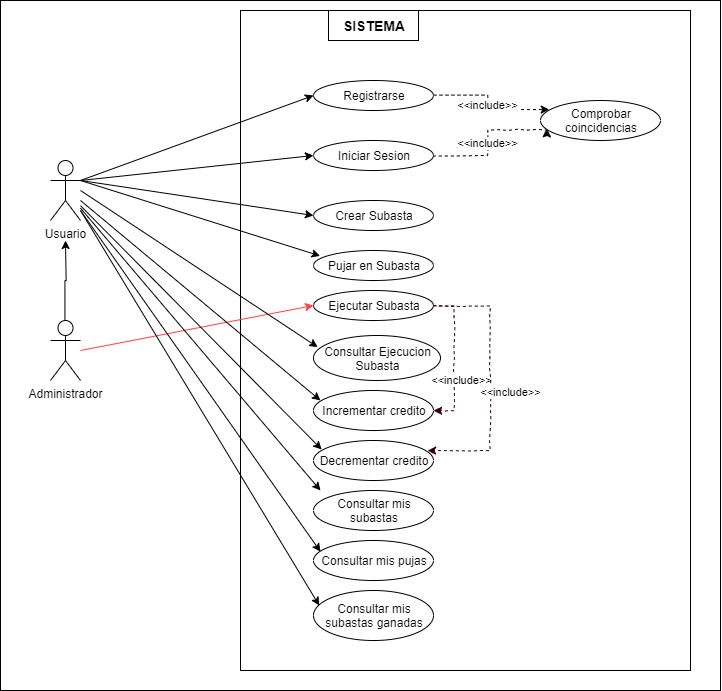

The diagram above was exported from draw.io. Its source (the exported page's mxGraphModel, read from the mxfile embedded in the PNG):
<mxGraphModel dx="1251" dy="699" grid="1" gridSize="10" guides="1" tooltips="1" connect="1" arrows="1" fold="1" page="1" pageScale="1" pageWidth="827" pageHeight="1169" math="0" shadow="0">
  <root>
    <mxCell id="0" />
    <mxCell id="Pq_pBhSsEzd6js-F3AQt-49" value="Untitled Layer" parent="0" />
    <mxCell id="Pq_pBhSsEzd6js-F3AQt-51" value="" style="rounded=0;whiteSpace=wrap;html=1;glass=0;fillColor=#ffffff;" vertex="1" parent="Pq_pBhSsEzd6js-F3AQt-49">
      <mxGeometry x="40" y="10" width="720" height="690" as="geometry" />
    </mxCell>
    <mxCell id="Pq_pBhSsEzd6js-F3AQt-46" value="Untitled Layer" parent="0" />
    <mxCell id="Pq_pBhSsEzd6js-F3AQt-47" value="" style="rounded=0;whiteSpace=wrap;html=1;glass=0;fillColor=#ffffff;" vertex="1" parent="Pq_pBhSsEzd6js-F3AQt-46">
      <mxGeometry x="280" y="20" width="450" height="660" as="geometry" />
    </mxCell>
    <mxCell id="1" parent="0" />
    <mxCell id="Pq_pBhSsEzd6js-F3AQt-1" value="Usuario&lt;br&gt;" style="shape=umlActor;verticalLabelPosition=bottom;labelBackgroundColor=#ffffff;verticalAlign=top;html=1;outlineConnect=0;" vertex="1" parent="1">
      <mxGeometry x="90" y="170" width="30" height="60" as="geometry" />
    </mxCell>
    <mxCell id="Pq_pBhSsEzd6js-F3AQt-12" style="edgeStyle=orthogonalEdgeStyle;rounded=0;orthogonalLoop=1;jettySize=auto;html=1;" edge="1" parent="1" source="Pq_pBhSsEzd6js-F3AQt-11">
      <mxGeometry relative="1" as="geometry">
        <mxPoint x="105" y="250" as="targetPoint" />
      </mxGeometry>
    </mxCell>
    <mxCell id="Pq_pBhSsEzd6js-F3AQt-11" value="Administrador" style="shape=umlActor;verticalLabelPosition=bottom;labelBackgroundColor=#ffffff;verticalAlign=top;html=1;outlineConnect=0;" vertex="1" parent="1">
      <mxGeometry x="90" y="330" width="30" height="60" as="geometry" />
    </mxCell>
    <mxCell id="Pq_pBhSsEzd6js-F3AQt-14" value="&lt;b&gt;&lt;font style=&quot;font-size: 14px&quot;&gt;SISTEMA&lt;/font&gt;&lt;/b&gt;" style="rounded=0;whiteSpace=wrap;html=1;" vertex="1" parent="1">
      <mxGeometry x="368" y="20" width="90" height="30" as="geometry" />
    </mxCell>
    <mxCell id="Pq_pBhSsEzd6js-F3AQt-18" value="&amp;lt;&amp;lt;include&amp;gt;&amp;gt;" style="edgeStyle=orthogonalEdgeStyle;rounded=0;orthogonalLoop=1;jettySize=auto;html=1;entryX=0.077;entryY=0.235;entryDx=0;entryDy=0;entryPerimeter=0;dashed=1;jumpSize=9;shadow=0;comic=0;" edge="1" parent="1" source="Pq_pBhSsEzd6js-F3AQt-15" target="Pq_pBhSsEzd6js-F3AQt-17">
      <mxGeometry relative="1" as="geometry">
        <Array as="points">
          <mxPoint x="527" y="105" />
          <mxPoint x="527" y="119" />
        </Array>
      </mxGeometry>
    </mxCell>
    <mxCell id="Pq_pBhSsEzd6js-F3AQt-15" value="Registrarse" style="ellipse;whiteSpace=wrap;html=1;" vertex="1" parent="1">
      <mxGeometry x="353" y="90" width="120" height="30" as="geometry" />
    </mxCell>
    <mxCell id="Pq_pBhSsEzd6js-F3AQt-19" value="&amp;lt;&amp;lt;include&amp;gt;&amp;gt;" style="edgeStyle=orthogonalEdgeStyle;rounded=0;comic=1;jumpSize=9;orthogonalLoop=1;jettySize=auto;html=1;entryX=0.05;entryY=0.715;entryDx=0;entryDy=0;entryPerimeter=0;shadow=0;dashed=1;" edge="1" parent="1" source="Pq_pBhSsEzd6js-F3AQt-16" target="Pq_pBhSsEzd6js-F3AQt-17">
      <mxGeometry x="-0.0476" relative="1" as="geometry">
        <Array as="points">
          <mxPoint x="527" y="165" />
          <mxPoint x="527" y="140" />
          <mxPoint x="586" y="140" />
        </Array>
        <mxPoint as="offset" />
      </mxGeometry>
    </mxCell>
    <mxCell id="Pq_pBhSsEzd6js-F3AQt-16" value="Iniciar Sesion" style="ellipse;whiteSpace=wrap;html=1;" vertex="1" parent="1">
      <mxGeometry x="353" y="150" width="120" height="30" as="geometry" />
    </mxCell>
    <mxCell id="Pq_pBhSsEzd6js-F3AQt-17" value="Comprobar coincidencias" style="ellipse;whiteSpace=wrap;html=1;" vertex="1" parent="1">
      <mxGeometry x="580" y="110" width="120" height="40" as="geometry" />
    </mxCell>
    <mxCell id="Pq_pBhSsEzd6js-F3AQt-20" value="Crear Subasta" style="ellipse;whiteSpace=wrap;html=1;" vertex="1" parent="1">
      <mxGeometry x="353" y="210" width="120" height="30" as="geometry" />
    </mxCell>
    <mxCell id="Pq_pBhSsEzd6js-F3AQt-21" value="Pujar en Subasta" style="ellipse;whiteSpace=wrap;html=1;" vertex="1" parent="1">
      <mxGeometry x="353" y="260" width="120" height="30" as="geometry" />
    </mxCell>
    <mxCell id="Pq_pBhSsEzd6js-F3AQt-43" value="&amp;lt;&amp;lt;include&amp;gt;&amp;gt;" style="edgeStyle=orthogonalEdgeStyle;rounded=0;comic=1;jumpSize=9;orthogonalLoop=1;jettySize=auto;html=1;entryX=1;entryY=0.5;entryDx=0;entryDy=0;shadow=0;strokeColor=#330000;dashed=1;" edge="1" parent="1" source="Pq_pBhSsEzd6js-F3AQt-22" target="Pq_pBhSsEzd6js-F3AQt-24">
      <mxGeometry x="0.3103" y="7" relative="1" as="geometry">
        <Array as="points">
          <mxPoint x="493" y="315" />
          <mxPoint x="493" y="420" />
        </Array>
        <mxPoint as="offset" />
      </mxGeometry>
    </mxCell>
    <mxCell id="Pq_pBhSsEzd6js-F3AQt-44" value="&amp;lt;&amp;lt;include&amp;gt;&amp;gt;" style="edgeStyle=orthogonalEdgeStyle;rounded=0;comic=1;jumpSize=9;orthogonalLoop=1;jettySize=auto;html=1;entryX=0.948;entryY=0.265;entryDx=0;entryDy=0;entryPerimeter=0;shadow=0;dashed=1;strokeColor=#330000;" edge="1" parent="1" source="Pq_pBhSsEzd6js-F3AQt-22" target="Pq_pBhSsEzd6js-F3AQt-25">
      <mxGeometry x="0.0905" y="20" relative="1" as="geometry">
        <Array as="points">
          <mxPoint x="530" y="315" />
          <mxPoint x="530" y="460" />
          <mxPoint x="468" y="460" />
        </Array>
        <mxPoint as="offset" />
      </mxGeometry>
    </mxCell>
    <mxCell id="Pq_pBhSsEzd6js-F3AQt-22" value="Ejecutar Subasta" style="ellipse;whiteSpace=wrap;html=1;" vertex="1" parent="1">
      <mxGeometry x="353" y="300" width="120" height="30" as="geometry" />
    </mxCell>
    <mxCell id="Pq_pBhSsEzd6js-F3AQt-23" value="Consultar Ejecucion Subasta" style="ellipse;whiteSpace=wrap;html=1;" vertex="1" parent="1">
      <mxGeometry x="353" y="345" width="127" height="45" as="geometry" />
    </mxCell>
    <mxCell id="Pq_pBhSsEzd6js-F3AQt-24" value="Incrementar credito" style="ellipse;whiteSpace=wrap;html=1;" vertex="1" parent="1">
      <mxGeometry x="353" y="400" width="120" height="40" as="geometry" />
    </mxCell>
    <mxCell id="Pq_pBhSsEzd6js-F3AQt-25" value="Decrementar credito" style="ellipse;whiteSpace=wrap;html=1;" vertex="1" parent="1">
      <mxGeometry x="353" y="450" width="120" height="40" as="geometry" />
    </mxCell>
    <mxCell id="Pq_pBhSsEzd6js-F3AQt-26" value="Consultar mis subastas" style="ellipse;whiteSpace=wrap;html=1;" vertex="1" parent="1">
      <mxGeometry x="353" y="500" width="120" height="40" as="geometry" />
    </mxCell>
    <mxCell id="Pq_pBhSsEzd6js-F3AQt-27" value="Consultar mis pujas" style="ellipse;whiteSpace=wrap;html=1;" vertex="1" parent="1">
      <mxGeometry x="353" y="550" width="120" height="40" as="geometry" />
    </mxCell>
    <mxCell id="Pq_pBhSsEzd6js-F3AQt-28" value="Consultar mis subastas ganadas" style="ellipse;whiteSpace=wrap;html=1;" vertex="1" parent="1">
      <mxGeometry x="353" y="600" width="120" height="50" as="geometry" />
    </mxCell>
    <mxCell id="Pq_pBhSsEzd6js-F3AQt-31" value="" style="endArrow=classic;html=1;shadow=0;exitX=1;exitY=0.3333333333333333;exitDx=0;exitDy=0;exitPerimeter=0;entryX=0;entryY=0.5;entryDx=0;entryDy=0;" edge="1" parent="1" source="Pq_pBhSsEzd6js-F3AQt-1" target="Pq_pBhSsEzd6js-F3AQt-15">
      <mxGeometry width="50" height="50" relative="1" as="geometry">
        <mxPoint x="190" y="190" as="sourcePoint" />
        <mxPoint x="240" y="140" as="targetPoint" />
      </mxGeometry>
    </mxCell>
    <mxCell id="Pq_pBhSsEzd6js-F3AQt-32" value="" style="endArrow=classic;html=1;shadow=0;entryX=0;entryY=0.5;entryDx=0;entryDy=0;" edge="1" parent="1" target="Pq_pBhSsEzd6js-F3AQt-16">
      <mxGeometry width="50" height="50" relative="1" as="geometry">
        <mxPoint x="120" y="190" as="sourcePoint" />
        <mxPoint x="363" y="115" as="targetPoint" />
      </mxGeometry>
    </mxCell>
    <mxCell id="Pq_pBhSsEzd6js-F3AQt-33" value="" style="endArrow=classic;html=1;shadow=0;entryX=0;entryY=0.5;entryDx=0;entryDy=0;" edge="1" parent="1" target="Pq_pBhSsEzd6js-F3AQt-20">
      <mxGeometry width="50" height="50" relative="1" as="geometry">
        <mxPoint x="120" y="190" as="sourcePoint" />
        <mxPoint x="363" y="175" as="targetPoint" />
      </mxGeometry>
    </mxCell>
    <mxCell id="Pq_pBhSsEzd6js-F3AQt-34" value="" style="endArrow=classic;html=1;shadow=0;entryX=0.055;entryY=0.18;entryDx=0;entryDy=0;entryPerimeter=0;" edge="1" parent="1" target="Pq_pBhSsEzd6js-F3AQt-21">
      <mxGeometry width="50" height="50" relative="1" as="geometry">
        <mxPoint x="120" y="190" as="sourcePoint" />
        <mxPoint x="363" y="235" as="targetPoint" />
      </mxGeometry>
    </mxCell>
    <mxCell id="Pq_pBhSsEzd6js-F3AQt-35" value="" style="endArrow=classic;html=1;shadow=0;entryX=0;entryY=0.5;entryDx=0;entryDy=0;strokeColor=#FF4242;" edge="1" parent="1" target="Pq_pBhSsEzd6js-F3AQt-22">
      <mxGeometry width="50" height="50" relative="1" as="geometry">
        <mxPoint x="120" y="360" as="sourcePoint" />
        <mxPoint x="369.5999999999999" y="275.4" as="targetPoint" />
      </mxGeometry>
    </mxCell>
    <mxCell id="Pq_pBhSsEzd6js-F3AQt-36" value="" style="endArrow=classic;html=1;shadow=0;entryX=0.033;entryY=0.258;entryDx=0;entryDy=0;entryPerimeter=0;" edge="1" parent="1" target="Pq_pBhSsEzd6js-F3AQt-23">
      <mxGeometry width="50" height="50" relative="1" as="geometry">
        <mxPoint x="120" y="200" as="sourcePoint" />
        <mxPoint x="350" y="360" as="targetPoint" />
      </mxGeometry>
    </mxCell>
    <mxCell id="Pq_pBhSsEzd6js-F3AQt-37" value="" style="endArrow=classic;html=1;shadow=0;entryX=0.058;entryY=0.25;entryDx=0;entryDy=0;entryPerimeter=0;" edge="1" parent="1" target="Pq_pBhSsEzd6js-F3AQt-24">
      <mxGeometry width="50" height="50" relative="1" as="geometry">
        <mxPoint x="120" y="210" as="sourcePoint" />
        <mxPoint x="360" y="370" as="targetPoint" />
      </mxGeometry>
    </mxCell>
    <mxCell id="Pq_pBhSsEzd6js-F3AQt-38" value="" style="endArrow=classic;html=1;shadow=0;entryX=0.068;entryY=0.225;entryDx=0;entryDy=0;entryPerimeter=0;" edge="1" parent="1" source="Pq_pBhSsEzd6js-F3AQt-1" target="Pq_pBhSsEzd6js-F3AQt-25">
      <mxGeometry width="50" height="50" relative="1" as="geometry">
        <mxPoint x="130" y="220" as="sourcePoint" />
        <mxPoint x="369.96000000000004" y="420" as="targetPoint" />
      </mxGeometry>
    </mxCell>
    <mxCell id="Pq_pBhSsEzd6js-F3AQt-40" value="" style="endArrow=classic;html=1;shadow=0;" edge="1" parent="1" source="Pq_pBhSsEzd6js-F3AQt-1">
      <mxGeometry width="50" height="50" relative="1" as="geometry">
        <mxPoint x="130" y="225.16630231105557" as="sourcePoint" />
        <mxPoint x="360" y="500" as="targetPoint" />
      </mxGeometry>
    </mxCell>
    <mxCell id="Pq_pBhSsEzd6js-F3AQt-41" value="" style="endArrow=classic;html=1;shadow=0;" edge="1" parent="1">
      <mxGeometry width="50" height="50" relative="1" as="geometry">
        <mxPoint x="120" y="220" as="sourcePoint" />
        <mxPoint x="360" y="561.1800000000001" as="targetPoint" />
      </mxGeometry>
    </mxCell>
    <mxCell id="Pq_pBhSsEzd6js-F3AQt-42" value="" style="endArrow=classic;html=1;shadow=0;entryX=0.048;entryY=0.3;entryDx=0;entryDy=0;entryPerimeter=0;" edge="1" parent="1" target="Pq_pBhSsEzd6js-F3AQt-28">
      <mxGeometry width="50" height="50" relative="1" as="geometry">
        <mxPoint x="120" y="220" as="sourcePoint" />
        <mxPoint x="370" y="571.1800000000001" as="targetPoint" />
      </mxGeometry>
    </mxCell>
  </root>
</mxGraphModel>